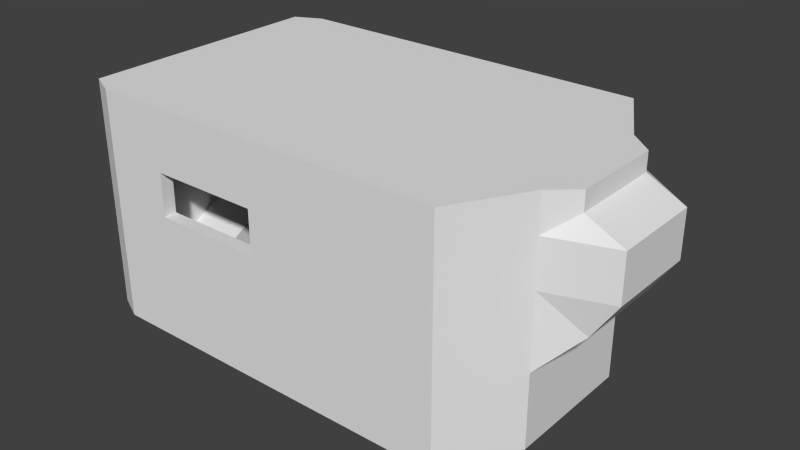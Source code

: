 # Source: ship.blend  (saved by Blender 2.71.0; exported with 4.5.12 LTS)
import bpy
from mathutils import Matrix  # noqa: F401  (used for matrix-valued properties, if any)

bpy.ops.wm.read_factory_settings(use_empty=True)
scene = bpy.context.scene
scene.name = 'Scene'

# ---- collections
col_collection_1 = bpy.data.collections.new('Collection 1'); scene.collection.children.link(col_collection_1)

# ---- materials (node trees are filled in below, after node groups)
mat_material = bpy.data.materials.new('Material')
mat_material.alpha_threshold = 0.0
mat_material.use_transparent_shadow = False
mat_material.roughness = 0.5
mat_material.line_color = (0.0, 0.0, 0.0, 1.0)

# ---- material node trees

# ---- world
world_world = bpy.data.worlds.new('World'); scene.world = world_world
world_world.color = (0.05088, 0.05088, 0.05088)
world_world.use_sun_shadow = False
world_world.sun_shadow_jitter_overblur = 0.0
world_world.cycles.sampling_method = 'MANUAL'
world_world.cycles.sample_map_resolution = 256

# ---- meshes
me_cube_002 = bpy.data.meshes.new('Cube.002')
me_cube_002.from_pydata([(-3.1, -5.0, -3.5), (-3.1, 0.0, -2.0), (0.0, 0.0, -2.0), (0.0, -5.0, -3.5), (-3.1, -5.0, -1.5), (-3.1, 0.0, -0.05678), (0.0, 0.0, -0.05678), (0.0, -5.0, -1.5), (-3.1, -2.5, -1.5), (-3.1, -2.5, -3.5), (0.0, -2.5, -1.5), (0.0, -2.5, -3.5), (-3.1, -5.0, -5.0), (0.0, -5.0, -5.0), (-3.1, -2.5, -5.0), (0.0, -2.5, -5.0), (0.0, 1.0, -0.4674), (-3.1, 1.0, -0.4674), (5.0, -5.0, -5.0), (5.0, -2.5, -5.0), (-3.1, 1.0, -0.05678), (0.0, 1.0, -0.05678)], [], [(8, 5, 1, 9), (2, 1, 17, 16), (18, 7, 13), (7, 4, 0, 3), (9, 1, 2, 11), (10, 6, 5, 8), (4, 8, 9, 0), (6, 10, 11, 2), (9, 11, 15, 14), (7, 10, 8, 4), (12, 14, 15, 13), (19, 15, 10), (3, 0, 12, 13), (0, 9, 14, 12), (20, 21, 16, 17), (7, 18, 19, 10), (13, 15, 19, 18), (6, 2, 16, 21), (5, 6, 21, 20), (1, 5, 20, 17)])
me_cube_002.use_remesh_preserve_volume = False
me_cube_002.use_remesh_preserve_attributes = False
me_cube_002.use_mirror_vertex_groups = False
me_cube_002.update()
me_cube_001 = bpy.data.meshes.new('Cube.001')
me_cube_001.from_pydata([(10.0, 3.0, 3.0), (10.0, -3.5, 3.0), (13.0, 2.0, 3.0), (13.0, -2.5, 3.0), (10.46, 3.308, 3.0), (10.46, -3.842, 3.0), (13.76, 2.208, 3.0), (13.76, -2.742, 3.0), (10.0, 3.0, 6.5), (10.0, -3.5, 6.5), (11.0, 2.0, 6.5), (11.0, -2.5, 6.5), (10.46, 3.308, 6.5), (10.46, -3.842, 6.5), (11.76, 2.208, 6.5), (11.76, -2.742, 6.5), (10.0, 3.0, 5.5), (13.0, 2.0, 5.5), (13.0, -2.5, 5.5), (10.0, -3.5, 5.5), (10.46, 3.308, 5.5), (13.76, 2.208, 5.5), (10.46, -3.842, 5.5), (13.76, -2.742, 5.5)], [], [(23, 21, 14, 15), (22, 23, 15, 13), (21, 20, 12, 14), (8, 16, 10), (18, 19, 11), (17, 18, 11, 10), (0, 2, 17, 16), (3, 1, 19, 18), (2, 3, 18, 17), (7, 6, 21, 23), (5, 7, 23, 22), (6, 4, 20, 21), (8, 10, 14, 12), (10, 11, 15, 14), (9, 13, 15, 11), (22, 13, 9, 19, 1, 5), (20, 4, 0, 16, 8, 12), (6, 2, 0, 4), (7, 3, 2, 6), (3, 7, 5, 1), (10, 16, 17), (9, 11, 19)])
me_cube_001.materials.append(mat_material)
me_cube_001.use_remesh_preserve_volume = False
me_cube_001.use_remesh_preserve_attributes = False
me_cube_001.use_mirror_vertex_groups = False
me_cube_001.update()
me_cube = bpy.data.meshes.new('Cube')
me_cube.from_pydata([(8.0, 6.505, 0.5), (8.0, -7.0, 0.5), (-10.0, -7.0, -1.0), (-10.0, 6.505, 0.5), (-10.0, -7.0, 1.0), (-10.0, 6.505, 1.0), (5.0, 6.505, 0.5), (4.717, -7.0, 0.5), (5.0, 6.505, 1.0), (5.0, -7.0, 1.0), (8.0, 6.505, 3.0), (8.0, -7.0, 3.0), (5.0, 6.505, 3.0), (5.0, -7.0, 3.0), (10.0, 3.0, 0.5), (-10.0, 2.0, 0.5), (-10.0, 1.5, 1.0), (5.0, 2.0, 0.5), (10.0, 3.0, 3.0), (5.0, 1.5, 3.0), (10.0, -3.5, 0.5), (10.0, -3.5, 3.0), (5.0, -2.0, 3.0), (-10.0, -2.0, 0.5), (-10.0, -2.0, 1.0), (4.717, -2.5, 0.5), (8.258, 7.213, -1.0), (8.258, -7.692, -1.0), (-11.54, -7.692, -1.0), (-11.54, 7.213, -1.0), (8.258, 7.213, 1.0), (8.258, -7.692, 1.0), (-11.54, -7.692, 1.0), (-11.54, 7.213, 1.0), (4.958, 7.213, -1.0), (4.958, -7.692, -1.0), (4.958, 7.213, 1.0), (4.958, -7.692, 1.0), (8.258, 7.213, 3.0), (8.258, -7.692, 3.0), (4.958, -7.692, 3.0), (10.46, 3.308, -1.0), (10.46, 3.308, 3.0), (10.46, -3.842, -1.0), (10.46, -3.842, 3.0), (12.45, 2.208, 1.043), (13.76, 2.208, 3.0), (12.45, -2.742, 1.043), (13.76, -2.742, 3.0), (-10.0, -7.0, 6.5), (-10.0, 6.505, 6.5), (5.0, 6.505, 6.5), (5.0, -7.0, 6.5), (8.0, 6.505, 6.5), (8.0, -7.0, 6.5), (10.0, 3.0, 6.5), (10.0, -3.5, 6.5), (11.0, 2.0, 6.5), (11.0, -2.5, 6.5), (-11.54, -7.692, 6.5), (-11.54, 7.213, 6.5), (4.958, 7.213, 6.5), (4.958, -7.692, 6.5), (8.258, 7.213, 6.5), (8.258, -7.692, 6.5), (10.46, 3.308, 6.5), (10.46, -3.842, 6.5), (11.76, 2.208, 6.5), (11.76, -2.742, 6.5), (10.0, 3.0, 5.5), (10.0, -3.5, 5.5), (10.46, 3.308, 5.5), (10.46, -3.842, 5.5), (5.0, 6.505, 1.0), (5.0, -7.0, 1.0), (5.0, 6.505, 3.0), (5.0, -7.0, 3.0), (5.0, 1.5, 3.0), (5.0, -2.0, 3.0), (1.86, 6.505, 1.0), (1.86, -7.0, 1.0), (1.86, 6.505, 3.0), (1.86, -7.0, 3.0), (1.86, 1.5, 1.0), (1.86, 1.484, 3.0), (1.86, -2.0, 1.0), (1.86, -2.0, 3.0), (-13.0, -7.0, -1.0), (-13.0, 6.505, -1.0), (-13.0, -7.0, 1.0), (-13.0, 6.505, 1.0), (-13.0, 2.0, -1.0), (-13.0, 1.5, 1.0), (-13.0, -2.5, -1.0), (-13.0, -2.0, 1.0), (-10.0, -7.0, 6.5), (-10.0, 6.505, 6.5), (-10.0, 1.5, 6.5), (-10.0, -2.0, 6.5), (-13.0, -7.0, 6.5), (-13.0, 6.505, 6.5), (-13.0, 1.5, 6.5), (-13.0, -2.0, 6.5), (8.0, 6.505, -4.0), (8.0, -7.0, -4.0), (-10.0, -7.0, -4.0), (-10.0, 6.505, -4.0), (5.0, 6.505, -4.0), (5.0, -7.0, -4.0), (10.0, 3.0, -4.0), (-10.0, 2.0, -4.0), (10.0, -3.5, -4.0), (-10.0, -2.5, -4.0), (8.258, 7.213, -4.0), (8.258, -7.692, -4.0), (-11.54, -7.692, -4.0), (-11.54, 7.213, -4.0), (4.958, 7.213, -4.0), (4.958, -7.692, -4.0), (10.46, 3.308, -4.0), (10.46, -3.842, -4.0), (-13.0, -7.0, -4.0), (-13.0, 6.505, -4.0), (-13.0, 2.0, -4.0), (-13.0, -2.5, -4.0), (8.0, 6.505, -5.0), (8.0, -7.0, -5.0), (-10.0, -7.0, -5.0), (-10.0, 6.505, -5.0), (5.0, 6.505, -5.0), (5.0, -7.0, -5.0), (10.0, 3.0, -5.0), (-10.0, 2.0, -5.0), (10.0, -3.5, -5.0), (-10.0, -2.5, -5.0), (8.258, 7.213, -5.0), (8.258, -7.692, -5.0), (-11.54, -7.692, -5.0), (-11.54, 7.213, -5.0), (4.958, 7.213, -5.0), (4.958, -7.692, -5.0), (10.46, 3.308, -5.0), (10.46, -3.842, -5.0), (-13.0, -7.0, -5.0), (-13.0, 6.505, -5.0), (-13.0, 2.0, -5.0), (-13.0, -2.5, -5.0), (-7.07, -2.0, 1.0), (1.86, -4.5, 1.0), (-4.605, -7.0, 1.0), (-7.07, -2.0, 0.5), (1.577, -7.0, 0.5), (-4.605, -7.0, 0.5), (1.577, -2.0, 0.5), (-10.0, -7.0, 7.5), (-10.0, 6.505, 7.5), (5.0, 6.505, 7.5), (5.0, -7.0, 7.5), (8.0, 6.505, 7.5), (8.0, -7.0, 7.5), (10.0, 3.0, 7.5), (10.0, -3.5, 7.5), (11.0, 2.0, 7.5), (11.0, -2.5, 7.5), (-11.54, -7.692, 7.5), (-11.54, 7.213, 7.5), (4.958, 7.213, 7.5), (4.958, -7.692, 7.5), (8.258, 7.213, 7.5), (8.258, -7.692, 7.5), (10.46, 3.308, 7.5), (10.46, -3.842, 7.5), (11.76, 2.208, 7.5), (11.76, -2.742, 7.5), (-10.0, -7.0, 7.5), (-10.0, 6.505, 7.5), (-10.0, 1.5, 7.5), (-10.0, -2.0, 7.5), (-13.0, -7.0, 7.5), (-13.0, 6.505, 7.5), (-13.0, 1.5, 7.5), (-13.0, -2.0, 7.5), (4.68, 5.65, 6.9), (4.68, -6.175, 6.9), (7.32, 5.65, 6.9), (7.32, -6.175, 6.9), (9.08, 2.625, 6.9), (9.08, -3.095, 6.9), (9.96, 1.745, 6.9), (9.96, -2.215, 6.9), (-8.52, -6.175, 6.9), (-8.52, 5.65, 6.9), (-8.52, 1.305, 6.9), (-8.52, -1.775, 6.9), (-10.0, -2.0, 4.5), (-10.0, 1.5, 4.5), (-10.5, 1.5, 1.0), (-10.5, -2.0, 1.0), (-10.5, -2.0, 4.5), (-10.5, 1.5, 4.5), (-13.0, 1.5, 4.5), (-13.0, -2.0, 4.5), (-10.0, 6.505, 4.5), (-10.0, 2.833, 1.0), (-10.0, 5.172, 1.0), (-10.0, 2.833, 4.5), (-10.0, 5.172, 4.5), (-11.5, 2.833, 1.0), (-11.5, 5.172, 1.0), (-11.5, 2.833, 4.0), (-11.5, 5.172, 4.0), (1.86, 6.505, 6.5), (-8.047, 6.505, 1.0), (-2.094, 6.505, 1.0), (-2.094, 6.505, 6.5), (-8.047, 6.505, 6.5), (1.86, 7.213, 1.0), (1.86, 7.213, 6.5), (-2.094, 7.213, 1.0), (-8.047, 7.213, 1.0), (-2.094, 7.213, 6.5), (-8.047, 7.213, 6.5), (-2.094, 6.505, 1.833), (-2.094, 6.505, 4.167), (-8.047, 6.505, 1.833), (-8.047, 6.505, 4.167), (-2.094, 7.213, 1.833), (-2.094, 7.213, 4.167), (-8.047, 7.213, 1.833), (-8.047, 7.213, 4.167), (1.86, -7.0, 6.5), (-2.094, -7.0, 6.5), (-8.047, -7.0, 6.5), (-2.094, -7.0, 1.0), (-8.047, -7.0, 1.0), (-2.094, -7.692, 1.0), (-8.047, -7.692, 1.0), (-2.094, -7.692, 6.5), (-8.047, -7.692, 6.5), (-2.094, -7.0, 4.167), (-2.094, -7.0, 1.833), (-8.047, -7.0, 4.167), (-8.047, -7.0, 1.833), (-8.047, -7.692, 1.833), (-8.047, -7.692, 4.167), (-2.094, -7.692, 1.833), (-2.094, -7.692, 4.167)], [(95, 59), (156, 155), (157, 154), (215, 221), (214, 220), (213, 218), (212, 219), (233, 235)], [(6, 17, 15, 3), (88, 29, 116, 122), (200, 201, 102, 101), (1, 7, 25, 20), (28, 87, 121, 115), (21, 22, 13, 11), (5, 204, 203, 16, 83, 79, 213, 212), (13, 9, 37, 40), (0, 14, 17, 6), (83, 85, 78, 77), (10, 12, 19, 18), (15, 23, 112, 110), (17, 25, 153, 150, 23, 15), (14, 20, 25, 17), (18, 19, 22, 21), (14, 0, 103, 109), (109, 103, 107, 106, 110, 112, 105, 108, 104, 111), (0, 6, 107, 103), (6, 3, 106, 107), (149, 80, 151, 152), (36, 34, 29, 33, 219, 218, 216), (43, 44, 39, 31, 27), (30, 38, 42, 41, 26), (41, 42, 45), (45, 46, 48, 47), (45, 42, 46), (31, 39, 40, 37, 35, 27), (52, 76, 82, 230), (221, 229, 228, 219, 33, 60), (23, 24, 4, 2, 105, 112), (34, 26, 113, 117), (42, 38, 63, 65, 71), (29, 34, 117, 116), (37, 9, 52, 62), (171, 161, 159, 169), (102, 99, 178, 181), (164, 174, 178), (61, 217, 220, 221, 60, 165, 166), (64, 66, 171, 169), (68, 67, 172, 173), (175, 179, 180, 176), (40, 39, 64, 62), (171, 173, 163, 161), (10, 18, 69, 55, 53), (100, 60, 33, 29, 88, 90), (67, 65, 170, 172), (235, 37, 62, 237, 246, 245), (13, 40, 62, 52), (217, 61, 36, 216), (172, 170, 160, 162), (39, 44, 72, 66, 64), (21, 11, 54, 56, 70), (12, 10, 53, 51), (36, 61, 63, 38, 30, 26, 34), (11, 13, 52, 54), (83, 77, 84), (19, 12, 75, 77), (9, 13, 76, 74), (12, 8, 73, 75), (13, 22, 78, 76), (85, 86, 78), (85, 148, 80, 82, 86), (79, 83, 84, 81), (77, 75, 81, 84), (74, 76, 82, 80), (75, 73, 79, 81), (76, 78, 86, 82), (83, 16, 24, 147, 85), (91, 92, 90, 88), (93, 94, 92, 91), (87, 89, 94, 93), (3, 15, 110, 106), (93, 91, 123, 124), (169, 159, 157, 167), (49, 59, 164, 154), (100, 101, 180, 179), (94, 89, 99, 102, 201), (90, 92, 200, 101, 100), (194, 195, 97, 98), (4, 24, 194, 98, 95), (202, 96, 97, 195, 205, 206), (99, 59, 164, 178), (87, 28, 32, 59, 99, 89), (120, 114, 136, 142), (123, 122, 144, 145), (118, 115, 137, 140), (124, 123, 145, 146), (117, 113, 135, 139), (27, 35, 118, 114), (43, 27, 114, 120), (87, 93, 124, 121), (7, 1, 104, 108), (26, 41, 119, 113), (1, 20, 111, 104), (91, 88, 122, 123), (35, 28, 115, 118), (131, 125, 135, 141), (132, 134, 146, 145), (125, 129, 139, 135), (129, 128, 138, 139), (127, 130, 140, 137), (142, 133, 131, 141), (131, 133, 126, 130, 127, 134, 132, 128, 129, 125), (143, 127, 137), (130, 126, 136, 140), (126, 133, 142, 136), (138, 128, 144), (134, 127, 143, 146), (128, 132, 145, 144), (122, 116, 138, 144), (147, 150, 153, 85), (114, 118, 140, 136), (115, 121, 143, 137), (113, 119, 141, 135), (121, 124, 146, 143), (116, 117, 139, 138), (85, 153, 151, 80), (23, 150, 147, 24), (151, 153, 25, 7), (142, 141, 119, 41, 43, 120), (47, 43, 41, 45), (111, 20, 14, 109), (54, 52, 183, 185), (56, 54, 185, 187), (53, 55, 186, 184), (57, 58, 189, 188), (58, 56, 187, 189), (55, 57, 188, 186), (51, 53, 184, 182), (97, 96, 191, 192), (95, 98, 193, 190), (98, 97, 192, 193), (96, 215, 214, 211, 51, 182, 191), (185, 183, 190, 193, 192, 191, 182, 184, 186, 188, 189, 187), (52, 230, 231, 232, 95, 190, 183), (174, 157, 159, 161, 163, 162, 160, 158, 156, 175, 176, 177), (62, 64, 169, 167), (166, 165, 175, 156), (60, 50, 155, 165), (176, 180, 181, 177), (66, 68, 173, 171), (172, 162, 163, 173), (168, 166, 156, 158), (65, 63, 168, 170), (165, 179, 175), (63, 61, 166, 168), (174, 177, 181, 178), (60, 100, 179, 165), (59, 238, 237, 62, 167, 164), (101, 102, 181, 180), (158, 160, 170, 168), (174, 164, 167, 157), (195, 194, 198, 199), (92, 94, 197, 196), (16, 195, 199, 196), (194, 24, 197, 198), (24, 16, 196, 197), (92, 196, 199, 200), (199, 198, 201, 200), (197, 94, 201, 198), (5, 202, 206, 204), (195, 16, 203, 205), (204, 206, 210, 208), (207, 208, 210, 209), (205, 203, 207, 209), (206, 205, 209, 210), (203, 204, 208, 207), (149, 152, 151, 7, 108, 105, 2, 4, 234), (217, 216, 218, 226, 227, 220), (96, 202, 5), (214, 215, 225, 223), (212, 213, 222, 224), (222, 213, 79, 81, 211, 214, 223), (224, 222, 226, 228), (224, 228, 229, 225), (225, 229, 227, 223), (219, 228, 226, 218), (221, 220, 227, 229), (32, 236, 243, 244, 238, 59), (233, 240, 239, 231, 230, 82, 80), (4, 95, 232, 241, 242, 234), (233, 234, 242, 240), (232, 231, 239, 241), (240, 242, 243, 245), (240, 245, 246, 239), (239, 246, 244, 241), (242, 241, 244, 243), (235, 245, 243, 236), (237, 238, 244, 246), (5, 212, 224, 225, 215, 96), (75, 51, 211, 81), (18, 21, 44, 48, 46, 42), (42, 65, 55, 18), (66, 44, 21, 56), (55, 65, 67, 57), (57, 67, 68, 58), (47, 48, 44), (44, 43, 47), (56, 58, 68, 66), (35, 37, 235, 236, 32, 28)])
me_cube.materials.append(mat_material)
me_cube.use_remesh_preserve_volume = False
me_cube.use_remesh_preserve_attributes = False
me_cube.use_mirror_vertex_groups = False
me_cube.update()

# ---- objects
ob_cube = bpy.data.objects.new('Cube', me_cube_002)
ob_ship_001 = bpy.data.objects.new('Ship.001', me_cube_001)
ob_ship = bpy.data.objects.new('Ship', me_cube)

# ---- transforms, parenting, visibility, modifiers, constraints
ob_cube.location = (-7.07, -2.0, 1.0)
ob_cube.lineart.crease_threshold = 0.0
ob_ship_001.location = (0.0, 0.0, 0.0)
ob_ship_001.lock_rotations_4d = False
ob_ship_001.empty_display_type = 'ARROWS'
ob_ship_001.lineart.crease_threshold = 0.0
ob_ship.location = (0.0, 0.0, 0.0)
ob_ship.lock_rotations_4d = False
ob_ship.empty_display_type = 'ARROWS'
ob_ship.lineart.crease_threshold = 0.0

# ---- collection membership
col_collection_1.objects.link(ob_cube)
col_collection_1.objects.link(ob_ship_001)
col_collection_1.objects.link(ob_ship)

# ---- scene / render settings (as saved in the file)
scene.frame_start = 1; scene.frame_end = 250; scene.frame_set(1)
scene.render.engine = 'BLENDER_EEVEE_NEXT'
scene.render.resolution_percentage = 50
scene.render.dither_intensity = 0.0
scene.cycles.use_denoising = False
scene.cycles.samples = 10
scene.cycles.sampling_pattern = 'TABULATED_SOBOL'
scene.cycles.light_sampling_threshold = 0.0
scene.cycles.use_adaptive_sampling = False
scene.cycles.use_light_tree = False
scene.cycles.blur_glossy = 0.0
scene.cycles.volume_bounces = 1
scene.cycles.pixel_filter_type = 'GAUSSIAN'
scene.cycles.sample_clamp_indirect = 0.0
scene.view_settings.view_transform = 'Standard'
bpy.context.view_layer.update()

# ---- added for rendering (the .blend has no active camera and no usable light): camera, sun
cam_auto = bpy.data.cameras.new('AutoCamera')
cam_auto.lens = 50.0
cam_auto.sensor_width = 36.0
cam_auto.clip_end = 1000.0
ob_auto_camera = bpy.data.objects.new('AutoCamera', cam_auto)
scene.collection.objects.link(ob_auto_camera)
ob_auto_camera.location = (30.9874, -36.9691, 25.7366)
ob_auto_camera.rotation_euler = (1.09748, -7.21219e-08, 0.694738)
scene.camera = ob_auto_camera
light_auto_sun = bpy.data.lights.new('AutoSun', 'SUN')
light_auto_sun.energy = 3.0
light_auto_sun.angle = 0.0523599
ob_auto_sun = bpy.data.objects.new('AutoSun', light_auto_sun)
scene.collection.objects.link(ob_auto_sun)
ob_auto_sun.rotation_euler = (0.872665, 0.174533, 0.523599)
bpy.context.view_layer.update()
